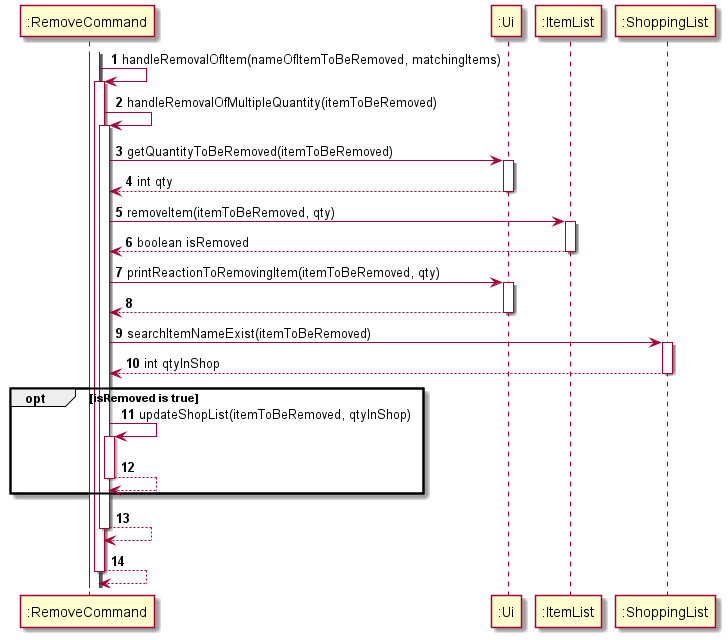

The diagram above was rendered by PlantUML. Its source (embedded in the PNG):
@startuml
'https://plantuml.com/sequence-diagram

autonumber

activate ":RemoveCommand"
activate ":RemoveCommand"

":RemoveCommand" -> ":RemoveCommand": handleRemovalOfItem(nameOfItemToBeRemoved, matchingItems)
activate ":RemoveCommand"

":RemoveCommand" -> ":RemoveCommand": handleRemovalOfMultipleQuantity(itemToBeRemoved)
activate ":RemoveCommand"

":RemoveCommand" -> ":Ui": getQuantityToBeRemoved(itemToBeRemoved)
activate ":Ui"
":RemoveCommand" <-- ":Ui": int qty
deactivate ":Ui"

":RemoveCommand" -> ":ItemList": removeItem(itemToBeRemoved, qty)
activate ":ItemList"
":RemoveCommand" <-- ":ItemList": boolean isRemoved
deactivate ":ItemList"

":RemoveCommand" -> ":Ui": printReactionToRemovingItem(itemToBeRemoved, qty)
activate ":Ui"
":RemoveCommand" <-- ":Ui"
deactivate ":Ui"

":RemoveCommand" -> ":ShoppingList": searchItemNameExist(itemToBeRemoved)
activate ":ShoppingList"
":RemoveCommand" <-- ":ShoppingList": int qtyInShop
deactivate ":ShoppingList"

opt isRemoved is true

    ":RemoveCommand" -> ":RemoveCommand": updateShopList(itemToBeRemoved, qtyInShop)
    activate ":RemoveCommand"
    ":RemoveCommand" --> ":RemoveCommand"
    deactivate ":RemoveCommand"

end

":RemoveCommand" --> ":RemoveCommand"
deactivate ":RemoveCommand"

":RemoveCommand" --> ":RemoveCommand"
deactivate ":RemoveCommand"

@enduml